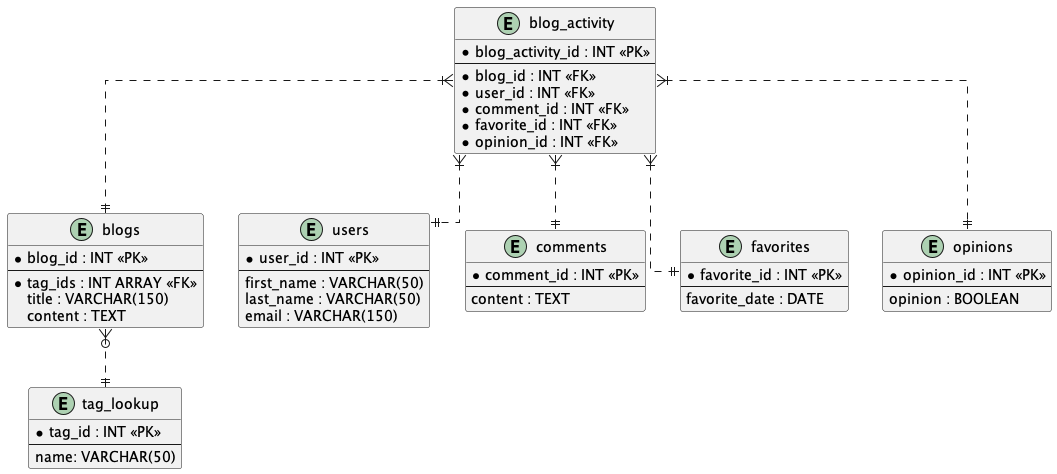

The diagram above was rendered by PlantUML. Its source (embedded in the PNG):
@startuml

skinparam linetype ortho

entity "blog_activity" as blog_activity {
  *blog_activity_id : INT <<PK>>
  --
  *blog_id : INT <<FK>>
  *user_id : INT <<FK>>
  *comment_id : INT <<FK>>
  *favorite_id : INT <<FK>>
  *opinion_id : INT <<FK>>
}

entity "blogs" as blogs {
  *blog_id : INT <<PK>>
  --
  *tag_ids : INT ARRAY <<FK>>
  title : VARCHAR(150)
  content : TEXT
}

entity "users" as users {
  *user_id : INT <<PK>>
  --
  first_name : VARCHAR(50)
  last_name : VARCHAR(50)
  email : VARCHAR(150)
}

entity "comments" as comments {
  *comment_id : INT <<PK>>
  --
  content : TEXT
}

entity "favorites" as favorites {
  *favorite_id : INT <<PK>>
  --
  favorite_date : DATE
}

entity "opinions" as opinions {
  *opinion_id : INT <<PK>>
  --
  opinion : BOOLEAN
}

entity "tag_lookup" as tag_lookup {
  *tag_id : INT <<PK>>
  --
  name: VARCHAR(50)
}

blog_activity }|..|| users
blog_activity }|..|| blogs
blog_activity }|..|| comments
blog_activity }|..|| favorites
blog_activity }|..|| opinions
blogs }o..|| tag_lookup

@enduml